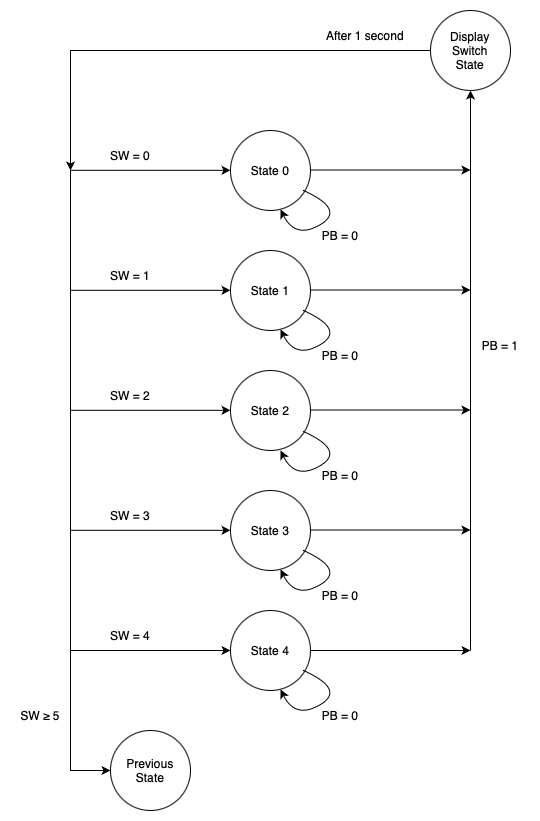

The diagram above was exported from draw.io. Its source (the exported page's mxGraphModel, read from the mxfile embedded in the PNG):
<mxGraphModel dx="699" dy="466" grid="1" gridSize="10" guides="1" tooltips="1" connect="1" arrows="1" fold="1" page="1" pageScale="1" pageWidth="850" pageHeight="1100" math="0" shadow="0">
  <root>
    <mxCell id="0" />
    <mxCell id="1" parent="0" />
    <mxCell id="JMOFozo3_KIE6dLLZ3cR-1" value="State 0" style="ellipse;whiteSpace=wrap;html=1;aspect=fixed;" vertex="1" parent="1">
      <mxGeometry x="400" y="160" width="80" height="80" as="geometry" />
    </mxCell>
    <mxCell id="JMOFozo3_KIE6dLLZ3cR-2" value="State 1" style="ellipse;whiteSpace=wrap;html=1;aspect=fixed;" vertex="1" parent="1">
      <mxGeometry x="400" y="280" width="80" height="80" as="geometry" />
    </mxCell>
    <mxCell id="JMOFozo3_KIE6dLLZ3cR-3" value="State 2" style="ellipse;whiteSpace=wrap;html=1;aspect=fixed;" vertex="1" parent="1">
      <mxGeometry x="400" y="400" width="80" height="80" as="geometry" />
    </mxCell>
    <mxCell id="JMOFozo3_KIE6dLLZ3cR-4" value="State 3" style="ellipse;whiteSpace=wrap;html=1;aspect=fixed;" vertex="1" parent="1">
      <mxGeometry x="400" y="520" width="80" height="80" as="geometry" />
    </mxCell>
    <mxCell id="JMOFozo3_KIE6dLLZ3cR-5" value="State 4" style="ellipse;whiteSpace=wrap;html=1;aspect=fixed;" vertex="1" parent="1">
      <mxGeometry x="400" y="640" width="80" height="80" as="geometry" />
    </mxCell>
    <mxCell id="JMOFozo3_KIE6dLLZ3cR-6" value="" style="curved=1;endArrow=classic;html=1;rounded=0;exitX=0.975;exitY=0.763;exitDx=0;exitDy=0;exitPerimeter=0;entryX=0.688;entryY=1;entryDx=0;entryDy=0;entryPerimeter=0;" edge="1" parent="1">
      <mxGeometry width="50" height="50" relative="1" as="geometry">
        <mxPoint x="472.96" y="461.03999999999996" as="sourcePoint" />
        <mxPoint x="449.99999999999994" y="480" as="targetPoint" />
        <Array as="points">
          <mxPoint x="514.96" y="480" />
          <mxPoint x="464.96" y="510" />
        </Array>
      </mxGeometry>
    </mxCell>
    <mxCell id="JMOFozo3_KIE6dLLZ3cR-7" value="" style="curved=1;endArrow=classic;html=1;rounded=0;exitX=0.975;exitY=0.763;exitDx=0;exitDy=0;exitPerimeter=0;entryX=0.688;entryY=1;entryDx=0;entryDy=0;entryPerimeter=0;" edge="1" parent="1">
      <mxGeometry width="50" height="50" relative="1" as="geometry">
        <mxPoint x="473" y="580" as="sourcePoint" />
        <mxPoint x="450" y="599" as="targetPoint" />
        <Array as="points">
          <mxPoint x="515" y="599" />
          <mxPoint x="465" y="629" />
        </Array>
      </mxGeometry>
    </mxCell>
    <mxCell id="JMOFozo3_KIE6dLLZ3cR-8" value="" style="curved=1;endArrow=classic;html=1;rounded=0;exitX=0.975;exitY=0.763;exitDx=0;exitDy=0;exitPerimeter=0;entryX=0.688;entryY=1;entryDx=0;entryDy=0;entryPerimeter=0;" edge="1" parent="1">
      <mxGeometry width="50" height="50" relative="1" as="geometry">
        <mxPoint x="473" y="700" as="sourcePoint" />
        <mxPoint x="450" y="719" as="targetPoint" />
        <Array as="points">
          <mxPoint x="515" y="719" />
          <mxPoint x="465" y="749" />
        </Array>
      </mxGeometry>
    </mxCell>
    <mxCell id="JMOFozo3_KIE6dLLZ3cR-9" value="" style="curved=1;endArrow=classic;html=1;rounded=0;exitX=0.975;exitY=0.763;exitDx=0;exitDy=0;exitPerimeter=0;entryX=0.688;entryY=1;entryDx=0;entryDy=0;entryPerimeter=0;" edge="1" parent="1">
      <mxGeometry width="50" height="50" relative="1" as="geometry">
        <mxPoint x="473" y="340" as="sourcePoint" />
        <mxPoint x="450" y="359" as="targetPoint" />
        <Array as="points">
          <mxPoint x="515" y="359" />
          <mxPoint x="465" y="389" />
        </Array>
      </mxGeometry>
    </mxCell>
    <mxCell id="JMOFozo3_KIE6dLLZ3cR-10" value="" style="curved=1;endArrow=classic;html=1;rounded=0;exitX=0.975;exitY=0.763;exitDx=0;exitDy=0;exitPerimeter=0;entryX=0.688;entryY=1;entryDx=0;entryDy=0;entryPerimeter=0;" edge="1" parent="1">
      <mxGeometry width="50" height="50" relative="1" as="geometry">
        <mxPoint x="473" y="220" as="sourcePoint" />
        <mxPoint x="450" y="239" as="targetPoint" />
        <Array as="points">
          <mxPoint x="515" y="239" />
          <mxPoint x="465" y="269" />
        </Array>
      </mxGeometry>
    </mxCell>
    <mxCell id="JMOFozo3_KIE6dLLZ3cR-11" value="PB = 0" style="text;html=1;align=center;verticalAlign=middle;whiteSpace=wrap;rounded=0;" vertex="1" parent="1">
      <mxGeometry x="480" y="250" width="60" height="30" as="geometry" />
    </mxCell>
    <mxCell id="JMOFozo3_KIE6dLLZ3cR-12" value="PB = 0" style="text;html=1;align=center;verticalAlign=middle;whiteSpace=wrap;rounded=0;" vertex="1" parent="1">
      <mxGeometry x="480" y="370" width="60" height="30" as="geometry" />
    </mxCell>
    <mxCell id="JMOFozo3_KIE6dLLZ3cR-13" value="PB = 0" style="text;html=1;align=center;verticalAlign=middle;whiteSpace=wrap;rounded=0;" vertex="1" parent="1">
      <mxGeometry x="480" y="490" width="60" height="30" as="geometry" />
    </mxCell>
    <mxCell id="JMOFozo3_KIE6dLLZ3cR-14" value="PB = 0" style="text;html=1;align=center;verticalAlign=middle;whiteSpace=wrap;rounded=0;" vertex="1" parent="1">
      <mxGeometry x="480" y="610" width="60" height="30" as="geometry" />
    </mxCell>
    <mxCell id="JMOFozo3_KIE6dLLZ3cR-15" value="PB = 0" style="text;html=1;align=center;verticalAlign=middle;whiteSpace=wrap;rounded=0;" vertex="1" parent="1">
      <mxGeometry x="480" y="730" width="60" height="30" as="geometry" />
    </mxCell>
    <mxCell id="JMOFozo3_KIE6dLLZ3cR-16" value="" style="endArrow=classic;html=1;rounded=0;exitX=1;exitY=0.5;exitDx=0;exitDy=0;" edge="1" parent="1" source="JMOFozo3_KIE6dLLZ3cR-5">
      <mxGeometry width="50" height="50" relative="1" as="geometry">
        <mxPoint x="530" y="680" as="sourcePoint" />
        <mxPoint x="640" y="680" as="targetPoint" />
      </mxGeometry>
    </mxCell>
    <mxCell id="JMOFozo3_KIE6dLLZ3cR-17" value="" style="endArrow=classic;html=1;rounded=0;exitX=1;exitY=0.5;exitDx=0;exitDy=0;" edge="1" parent="1">
      <mxGeometry width="50" height="50" relative="1" as="geometry">
        <mxPoint x="480" y="559.5" as="sourcePoint" />
        <mxPoint x="640" y="559.5" as="targetPoint" />
      </mxGeometry>
    </mxCell>
    <mxCell id="JMOFozo3_KIE6dLLZ3cR-18" value="" style="endArrow=classic;html=1;rounded=0;exitX=1;exitY=0.5;exitDx=0;exitDy=0;" edge="1" parent="1">
      <mxGeometry width="50" height="50" relative="1" as="geometry">
        <mxPoint x="480" y="439.5" as="sourcePoint" />
        <mxPoint x="640" y="439.5" as="targetPoint" />
      </mxGeometry>
    </mxCell>
    <mxCell id="JMOFozo3_KIE6dLLZ3cR-19" value="" style="endArrow=classic;html=1;rounded=0;exitX=1;exitY=0.5;exitDx=0;exitDy=0;" edge="1" parent="1">
      <mxGeometry width="50" height="50" relative="1" as="geometry">
        <mxPoint x="480" y="319.5" as="sourcePoint" />
        <mxPoint x="640" y="319.5" as="targetPoint" />
      </mxGeometry>
    </mxCell>
    <mxCell id="JMOFozo3_KIE6dLLZ3cR-20" value="" style="endArrow=classic;html=1;rounded=0;exitX=1;exitY=0.5;exitDx=0;exitDy=0;" edge="1" parent="1">
      <mxGeometry width="50" height="50" relative="1" as="geometry">
        <mxPoint x="480" y="199.5" as="sourcePoint" />
        <mxPoint x="640" y="199.5" as="targetPoint" />
      </mxGeometry>
    </mxCell>
    <mxCell id="JMOFozo3_KIE6dLLZ3cR-21" value="" style="endArrow=classic;html=1;rounded=0;" edge="1" parent="1">
      <mxGeometry width="50" height="50" relative="1" as="geometry">
        <mxPoint x="640" y="680" as="sourcePoint" />
        <mxPoint x="640" y="120" as="targetPoint" />
      </mxGeometry>
    </mxCell>
    <mxCell id="JMOFozo3_KIE6dLLZ3cR-22" value="Display&lt;div&gt;Switch&lt;/div&gt;&lt;div&gt;State&lt;/div&gt;" style="ellipse;whiteSpace=wrap;html=1;aspect=fixed;" vertex="1" parent="1">
      <mxGeometry x="600" y="40" width="80" height="80" as="geometry" />
    </mxCell>
    <mxCell id="JMOFozo3_KIE6dLLZ3cR-23" value="PB = 1" style="text;html=1;align=center;verticalAlign=middle;whiteSpace=wrap;rounded=0;" vertex="1" parent="1">
      <mxGeometry x="640" y="360" width="60" height="30" as="geometry" />
    </mxCell>
    <mxCell id="JMOFozo3_KIE6dLLZ3cR-24" value="" style="endArrow=classic;html=1;rounded=0;exitX=0;exitY=0.5;exitDx=0;exitDy=0;" edge="1" parent="1" source="JMOFozo3_KIE6dLLZ3cR-22">
      <mxGeometry width="50" height="50" relative="1" as="geometry">
        <mxPoint x="180" y="120" as="sourcePoint" />
        <mxPoint x="240" y="200" as="targetPoint" />
        <Array as="points">
          <mxPoint x="240" y="80" />
        </Array>
      </mxGeometry>
    </mxCell>
    <mxCell id="JMOFozo3_KIE6dLLZ3cR-26" value="" style="endArrow=none;html=1;rounded=0;" edge="1" parent="1">
      <mxGeometry width="50" height="50" relative="1" as="geometry">
        <mxPoint x="240" y="680.8" as="sourcePoint" />
        <mxPoint x="240" y="200" as="targetPoint" />
      </mxGeometry>
    </mxCell>
    <mxCell id="JMOFozo3_KIE6dLLZ3cR-27" value="" style="endArrow=classic;html=1;rounded=0;entryX=0;entryY=0.5;entryDx=0;entryDy=0;" edge="1" parent="1" target="JMOFozo3_KIE6dLLZ3cR-5">
      <mxGeometry width="50" height="50" relative="1" as="geometry">
        <mxPoint x="240" y="680" as="sourcePoint" />
        <mxPoint x="240" y="620" as="targetPoint" />
      </mxGeometry>
    </mxCell>
    <mxCell id="JMOFozo3_KIE6dLLZ3cR-28" value="" style="endArrow=classic;html=1;rounded=0;entryX=0;entryY=0.5;entryDx=0;entryDy=0;" edge="1" parent="1">
      <mxGeometry width="50" height="50" relative="1" as="geometry">
        <mxPoint x="240" y="559.8" as="sourcePoint" />
        <mxPoint x="400" y="559.8" as="targetPoint" />
      </mxGeometry>
    </mxCell>
    <mxCell id="JMOFozo3_KIE6dLLZ3cR-29" value="" style="endArrow=classic;html=1;rounded=0;entryX=0;entryY=0.5;entryDx=0;entryDy=0;" edge="1" parent="1">
      <mxGeometry width="50" height="50" relative="1" as="geometry">
        <mxPoint x="240" y="439.79999999999995" as="sourcePoint" />
        <mxPoint x="400" y="439.79999999999995" as="targetPoint" />
      </mxGeometry>
    </mxCell>
    <mxCell id="JMOFozo3_KIE6dLLZ3cR-30" value="" style="endArrow=classic;html=1;rounded=0;entryX=0;entryY=0.5;entryDx=0;entryDy=0;" edge="1" parent="1">
      <mxGeometry width="50" height="50" relative="1" as="geometry">
        <mxPoint x="240" y="319.79999999999995" as="sourcePoint" />
        <mxPoint x="400" y="319.79999999999995" as="targetPoint" />
      </mxGeometry>
    </mxCell>
    <mxCell id="JMOFozo3_KIE6dLLZ3cR-31" value="" style="endArrow=classic;html=1;rounded=0;entryX=0;entryY=0.5;entryDx=0;entryDy=0;" edge="1" parent="1">
      <mxGeometry width="50" height="50" relative="1" as="geometry">
        <mxPoint x="240" y="199.79999999999995" as="sourcePoint" />
        <mxPoint x="400" y="199.79999999999995" as="targetPoint" />
      </mxGeometry>
    </mxCell>
    <mxCell id="JMOFozo3_KIE6dLLZ3cR-32" value="After 1 second" style="text;html=1;align=center;verticalAlign=middle;whiteSpace=wrap;rounded=0;" vertex="1" parent="1">
      <mxGeometry x="490" y="50" width="90" height="30" as="geometry" />
    </mxCell>
    <mxCell id="JMOFozo3_KIE6dLLZ3cR-33" value="SW = 0" style="text;html=1;align=center;verticalAlign=middle;whiteSpace=wrap;rounded=0;" vertex="1" parent="1">
      <mxGeometry x="270" y="170" width="60" height="30" as="geometry" />
    </mxCell>
    <mxCell id="JMOFozo3_KIE6dLLZ3cR-34" value="SW = 1" style="text;html=1;align=center;verticalAlign=middle;whiteSpace=wrap;rounded=0;" vertex="1" parent="1">
      <mxGeometry x="270" y="290" width="60" height="30" as="geometry" />
    </mxCell>
    <mxCell id="JMOFozo3_KIE6dLLZ3cR-35" value="SW = 2" style="text;html=1;align=center;verticalAlign=middle;whiteSpace=wrap;rounded=0;" vertex="1" parent="1">
      <mxGeometry x="270" y="410" width="60" height="30" as="geometry" />
    </mxCell>
    <mxCell id="JMOFozo3_KIE6dLLZ3cR-36" value="SW = 3" style="text;html=1;align=center;verticalAlign=middle;whiteSpace=wrap;rounded=0;" vertex="1" parent="1">
      <mxGeometry x="270" y="530" width="60" height="30" as="geometry" />
    </mxCell>
    <mxCell id="JMOFozo3_KIE6dLLZ3cR-37" value="SW = 4" style="text;html=1;align=center;verticalAlign=middle;whiteSpace=wrap;rounded=0;" vertex="1" parent="1">
      <mxGeometry x="270" y="650" width="60" height="30" as="geometry" />
    </mxCell>
    <mxCell id="JMOFozo3_KIE6dLLZ3cR-39" value="Previous State" style="ellipse;whiteSpace=wrap;html=1;aspect=fixed;" vertex="1" parent="1">
      <mxGeometry x="280" y="760" width="80" height="80" as="geometry" />
    </mxCell>
    <mxCell id="JMOFozo3_KIE6dLLZ3cR-40" value="" style="endArrow=classic;html=1;rounded=0;entryX=0;entryY=0.5;entryDx=0;entryDy=0;" edge="1" parent="1" target="JMOFozo3_KIE6dLLZ3cR-39">
      <mxGeometry width="50" height="50" relative="1" as="geometry">
        <mxPoint x="240" y="680" as="sourcePoint" />
        <mxPoint x="420" y="580" as="targetPoint" />
        <Array as="points">
          <mxPoint x="240" y="800" />
        </Array>
      </mxGeometry>
    </mxCell>
    <mxCell id="JMOFozo3_KIE6dLLZ3cR-41" value="SW ≥ 5" style="text;html=1;align=center;verticalAlign=middle;whiteSpace=wrap;rounded=0;" vertex="1" parent="1">
      <mxGeometry x="180" y="730" width="60" height="30" as="geometry" />
    </mxCell>
  </root>
</mxGraphModel>